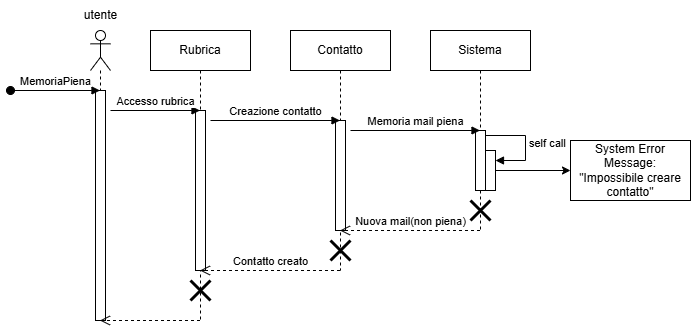

The diagram above was exported from draw.io. Its source (the exported page's mxGraphModel, read from the mxfile embedded in the PNG):
<mxGraphModel dx="1290" dy="522" grid="1" gridSize="10" guides="1" tooltips="1" connect="1" arrows="1" fold="1" page="1" pageScale="1" pageWidth="827" pageHeight="1169" math="0" shadow="0">
  <root>
    <mxCell id="0" />
    <mxCell id="1" parent="0" />
    <mxCell id="uZgSr2Fojx64XIjJnrnp-1" value="" style="shape=umlLifeline;perimeter=lifelinePerimeter;whiteSpace=wrap;html=1;container=1;dropTarget=0;collapsible=0;recursiveResize=0;outlineConnect=0;portConstraint=eastwest;newEdgeStyle={&quot;curved&quot;:0,&quot;rounded&quot;:0};participant=umlActor;" parent="1" vertex="1">
      <mxGeometry x="100" y="40" width="20" height="290" as="geometry" />
    </mxCell>
    <mxCell id="uZgSr2Fojx64XIjJnrnp-7" value="" style="html=1;points=[[0,0,0,0,5],[0,1,0,0,-5],[1,0,0,0,5],[1,1,0,0,-5]];perimeter=orthogonalPerimeter;outlineConnect=0;targetShapes=umlLifeline;portConstraint=eastwest;newEdgeStyle={&quot;curved&quot;:0,&quot;rounded&quot;:0};" parent="uZgSr2Fojx64XIjJnrnp-1" vertex="1">
      <mxGeometry x="5" y="60" width="10" height="230" as="geometry" />
    </mxCell>
    <mxCell id="uZgSr2Fojx64XIjJnrnp-2" value="utente" style="text;html=1;align=center;verticalAlign=middle;resizable=0;points=[];autosize=1;strokeColor=none;fillColor=none;" parent="1" vertex="1">
      <mxGeometry x="80" y="10" width="60" height="30" as="geometry" />
    </mxCell>
    <mxCell id="uZgSr2Fojx64XIjJnrnp-3" value="Rubrica" style="shape=umlLifeline;perimeter=lifelinePerimeter;whiteSpace=wrap;html=1;container=1;dropTarget=0;collapsible=0;recursiveResize=0;outlineConnect=0;portConstraint=eastwest;newEdgeStyle={&quot;curved&quot;:0,&quot;rounded&quot;:0};" parent="1" vertex="1">
      <mxGeometry x="160" y="40" width="100" height="290" as="geometry" />
    </mxCell>
    <mxCell id="uZgSr2Fojx64XIjJnrnp-9" value="" style="html=1;points=[[0,0,0,0,5],[0,1,0,0,-5],[1,0,0,0,5],[1,1,0,0,-5]];perimeter=orthogonalPerimeter;outlineConnect=0;targetShapes=umlLifeline;portConstraint=eastwest;newEdgeStyle={&quot;curved&quot;:0,&quot;rounded&quot;:0};" parent="uZgSr2Fojx64XIjJnrnp-3" vertex="1">
      <mxGeometry x="45" y="80" width="10" height="160" as="geometry" />
    </mxCell>
    <mxCell id="uZgSr2Fojx64XIjJnrnp-18" value="" style="shape=umlDestroy;whiteSpace=wrap;html=1;strokeWidth=3;targetShapes=umlLifeline;" parent="uZgSr2Fojx64XIjJnrnp-3" vertex="1">
      <mxGeometry x="40" y="250" width="20" height="20" as="geometry" />
    </mxCell>
    <mxCell id="uZgSr2Fojx64XIjJnrnp-4" value="Sistema" style="shape=umlLifeline;perimeter=lifelinePerimeter;whiteSpace=wrap;html=1;container=1;dropTarget=0;collapsible=0;recursiveResize=0;outlineConnect=0;portConstraint=eastwest;newEdgeStyle={&quot;curved&quot;:0,&quot;rounded&quot;:0};" parent="1" vertex="1">
      <mxGeometry x="440" y="40" width="100" height="200" as="geometry" />
    </mxCell>
    <mxCell id="uZgSr2Fojx64XIjJnrnp-13" value="" style="html=1;points=[[0,0,0,0,5],[0,1,0,0,-5],[1,0,0,0,5],[1,1,0,0,-5]];perimeter=orthogonalPerimeter;outlineConnect=0;targetShapes=umlLifeline;portConstraint=eastwest;newEdgeStyle={&quot;curved&quot;:0,&quot;rounded&quot;:0};" parent="uZgSr2Fojx64XIjJnrnp-4" vertex="1">
      <mxGeometry x="45" y="100" width="10" height="60" as="geometry" />
    </mxCell>
    <mxCell id="uZgSr2Fojx64XIjJnrnp-14" value="" style="shape=umlDestroy;whiteSpace=wrap;html=1;strokeWidth=3;targetShapes=umlLifeline;" parent="uZgSr2Fojx64XIjJnrnp-4" vertex="1">
      <mxGeometry x="40" y="170" width="20" height="20" as="geometry" />
    </mxCell>
    <mxCell id="uZgSr2Fojx64XIjJnrnp-22" value="" style="html=1;points=[[0,0,0,0,5],[0,1,0,0,-5],[1,0,0,0,5],[1,1,0,0,-5]];perimeter=orthogonalPerimeter;outlineConnect=0;targetShapes=umlLifeline;portConstraint=eastwest;newEdgeStyle={&quot;curved&quot;:0,&quot;rounded&quot;:0};" parent="uZgSr2Fojx64XIjJnrnp-4" vertex="1">
      <mxGeometry x="55" y="120" width="10" height="40" as="geometry" />
    </mxCell>
    <mxCell id="uZgSr2Fojx64XIjJnrnp-23" value="self call" style="html=1;align=left;spacingLeft=2;endArrow=block;rounded=0;edgeStyle=orthogonalEdgeStyle;curved=0;rounded=0;exitX=1;exitY=0;exitDx=0;exitDy=5;exitPerimeter=0;" parent="uZgSr2Fojx64XIjJnrnp-4" source="uZgSr2Fojx64XIjJnrnp-13" target="uZgSr2Fojx64XIjJnrnp-22" edge="1">
      <mxGeometry relative="1" as="geometry">
        <mxPoint x="65" y="100" as="sourcePoint" />
        <Array as="points">
          <mxPoint x="95" y="105" />
          <mxPoint x="95" y="130" />
        </Array>
      </mxGeometry>
    </mxCell>
    <mxCell id="uZgSr2Fojx64XIjJnrnp-5" value="Contatto" style="shape=umlLifeline;perimeter=lifelinePerimeter;whiteSpace=wrap;html=1;container=1;dropTarget=0;collapsible=0;recursiveResize=0;outlineConnect=0;portConstraint=eastwest;newEdgeStyle={&quot;curved&quot;:0,&quot;rounded&quot;:0};" parent="1" vertex="1">
      <mxGeometry x="300" y="40" width="100" height="240" as="geometry" />
    </mxCell>
    <mxCell id="uZgSr2Fojx64XIjJnrnp-11" value="" style="html=1;points=[[0,0,0,0,5],[0,1,0,0,-5],[1,0,0,0,5],[1,1,0,0,-5]];perimeter=orthogonalPerimeter;outlineConnect=0;targetShapes=umlLifeline;portConstraint=eastwest;newEdgeStyle={&quot;curved&quot;:0,&quot;rounded&quot;:0};" parent="uZgSr2Fojx64XIjJnrnp-5" vertex="1">
      <mxGeometry x="45" y="90" width="10" height="110" as="geometry" />
    </mxCell>
    <mxCell id="uZgSr2Fojx64XIjJnrnp-16" value="" style="shape=umlDestroy;whiteSpace=wrap;html=1;strokeWidth=3;targetShapes=umlLifeline;" parent="uZgSr2Fojx64XIjJnrnp-5" vertex="1">
      <mxGeometry x="40" y="210" width="20" height="20" as="geometry" />
    </mxCell>
    <mxCell id="uZgSr2Fojx64XIjJnrnp-6" value="MemoriaPiena" style="html=1;verticalAlign=bottom;startArrow=oval;startFill=1;endArrow=block;startSize=8;curved=0;rounded=0;" parent="1" target="uZgSr2Fojx64XIjJnrnp-1" edge="1">
      <mxGeometry width="60" relative="1" as="geometry">
        <mxPoint x="20" y="100" as="sourcePoint" />
        <mxPoint x="90" y="100" as="targetPoint" />
      </mxGeometry>
    </mxCell>
    <mxCell id="uZgSr2Fojx64XIjJnrnp-8" value="Accesso rubrica" style="html=1;verticalAlign=bottom;endArrow=block;curved=0;rounded=0;" parent="1" target="uZgSr2Fojx64XIjJnrnp-3" edge="1">
      <mxGeometry width="80" relative="1" as="geometry">
        <mxPoint x="120" y="120" as="sourcePoint" />
        <mxPoint x="200" y="120" as="targetPoint" />
      </mxGeometry>
    </mxCell>
    <mxCell id="uZgSr2Fojx64XIjJnrnp-10" value="Creazione contatto" style="html=1;verticalAlign=bottom;endArrow=block;curved=0;rounded=0;" parent="1" target="uZgSr2Fojx64XIjJnrnp-5" edge="1">
      <mxGeometry width="80" relative="1" as="geometry">
        <mxPoint x="220" y="130" as="sourcePoint" />
        <mxPoint x="300" y="130" as="targetPoint" />
      </mxGeometry>
    </mxCell>
    <mxCell id="uZgSr2Fojx64XIjJnrnp-12" value="Memoria mail piena" style="html=1;verticalAlign=bottom;endArrow=block;curved=0;rounded=0;" parent="1" target="uZgSr2Fojx64XIjJnrnp-4" edge="1">
      <mxGeometry width="80" relative="1" as="geometry">
        <mxPoint x="360" y="140" as="sourcePoint" />
        <mxPoint x="440" y="140" as="targetPoint" />
      </mxGeometry>
    </mxCell>
    <mxCell id="uZgSr2Fojx64XIjJnrnp-15" value="Nuova mail(non piena)" style="html=1;verticalAlign=bottom;endArrow=open;dashed=1;endSize=8;curved=0;rounded=0;" parent="1" edge="1">
      <mxGeometry relative="1" as="geometry">
        <mxPoint x="489.5" y="240" as="sourcePoint" />
        <mxPoint x="349.5" y="240" as="targetPoint" />
      </mxGeometry>
    </mxCell>
    <mxCell id="uZgSr2Fojx64XIjJnrnp-17" value="Contatto creato" style="html=1;verticalAlign=bottom;endArrow=open;dashed=1;endSize=8;curved=0;rounded=0;" parent="1" edge="1">
      <mxGeometry relative="1" as="geometry">
        <mxPoint x="349.5" y="280" as="sourcePoint" />
        <mxPoint x="209.5" y="280" as="targetPoint" />
      </mxGeometry>
    </mxCell>
    <mxCell id="uZgSr2Fojx64XIjJnrnp-19" value="" style="html=1;verticalAlign=bottom;endArrow=open;dashed=1;endSize=8;curved=0;rounded=0;" parent="1" edge="1">
      <mxGeometry relative="1" as="geometry">
        <mxPoint x="209.5" y="330" as="sourcePoint" />
        <mxPoint x="109.5" y="330" as="targetPoint" />
      </mxGeometry>
    </mxCell>
    <mxCell id="uZgSr2Fojx64XIjJnrnp-24" value="System Error Message: &quot;Impossibile creare contatto&quot;" style="whiteSpace=wrap;html=1;" parent="1" vertex="1">
      <mxGeometry x="580" y="150" width="120" height="60" as="geometry" />
    </mxCell>
    <mxCell id="uZgSr2Fojx64XIjJnrnp-25" value="" style="edgeStyle=orthogonalEdgeStyle;rounded=0;orthogonalLoop=1;jettySize=auto;html=1;curved=0;" parent="1" source="uZgSr2Fojx64XIjJnrnp-22" target="uZgSr2Fojx64XIjJnrnp-24" edge="1">
      <mxGeometry relative="1" as="geometry" />
    </mxCell>
  </root>
</mxGraphModel>